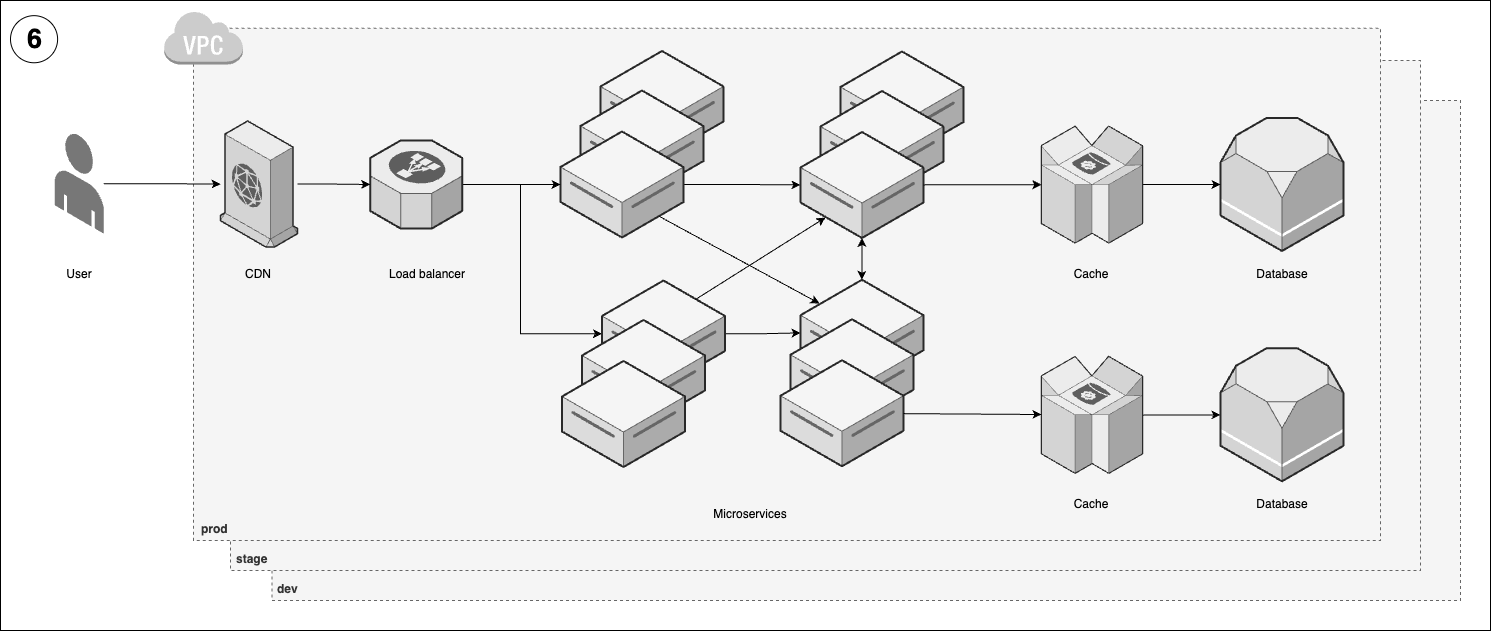

The diagram above was exported from draw.io. Its source (the exported page's mxGraphModel, read from the mxfile embedded in the PNG):
<mxGraphModel dx="5736" dy="2080" grid="1" gridSize="10" guides="1" tooltips="1" connect="1" arrows="1" fold="1" page="1" pageScale="1" pageWidth="850" pageHeight="1100" math="0" shadow="0">
  <root>
    <mxCell id="0" />
    <mxCell id="1" parent="0" />
    <mxCell id="ZxzjjC5gdZ-cjDVPfvcw-114" value="" style="rounded=0;whiteSpace=wrap;html=1;fillColor=none;" parent="1" vertex="1">
      <mxGeometry x="40" y="2150" width="1490" height="630" as="geometry" />
    </mxCell>
    <mxCell id="ZxzjjC5gdZ-cjDVPfvcw-115" value="&lt;b&gt;dev&lt;/b&gt;" style="rounded=0;whiteSpace=wrap;html=1;dashed=1;fillColor=#f5f5f5;fontColor=#333333;strokeColor=#666666;align=left;verticalAlign=bottom;spacingLeft=4;spacingBottom=2;" parent="1" vertex="1">
      <mxGeometry x="311.49" y="2250" width="1188.51" height="500" as="geometry" />
    </mxCell>
    <mxCell id="ZxzjjC5gdZ-cjDVPfvcw-117" value="&lt;b&gt;stage&lt;/b&gt;" style="rounded=0;whiteSpace=wrap;html=1;dashed=1;fillColor=#f5f5f5;fontColor=#333333;strokeColor=#666666;align=left;verticalAlign=bottom;spacingLeft=4;spacingBottom=2;" parent="1" vertex="1">
      <mxGeometry x="270" y="2210" width="1190" height="510" as="geometry" />
    </mxCell>
    <mxCell id="ZxzjjC5gdZ-cjDVPfvcw-118" value="&lt;b&gt;prod&lt;/b&gt;" style="rounded=0;whiteSpace=wrap;html=1;dashed=1;fillColor=#f5f5f5;fontColor=#333333;strokeColor=#666666;align=left;verticalAlign=bottom;spacingLeft=6;spacingBottom=2;" parent="1" vertex="1">
      <mxGeometry x="233" y="2177.73" width="1187" height="512.27" as="geometry" />
    </mxCell>
    <mxCell id="ZxzjjC5gdZ-cjDVPfvcw-120" value="&lt;div style=&quot;font-size: 8px;&quot;&gt;&lt;/div&gt;" style="verticalLabelPosition=middle;html=1;verticalAlign=top;strokeWidth=1;align=center;outlineConnect=0;dashed=0;outlineConnect=0;shape=mxgraph.aws3d.dataServer;strokeColor=#666666;aspect=fixed;fillColor=#f5f5f5;labelPosition=center;fontStyle=1;fontSize=33;fontColor=#333333;" parent="1" vertex="1">
      <mxGeometry x="640" y="2200.5" width="123" height="106" as="geometry" />
    </mxCell>
    <mxCell id="ZxzjjC5gdZ-cjDVPfvcw-121" value="&lt;div style=&quot;font-size: 8px;&quot;&gt;&lt;/div&gt;" style="verticalLabelPosition=middle;html=1;verticalAlign=top;strokeWidth=1;align=center;outlineConnect=0;dashed=0;outlineConnect=0;shape=mxgraph.aws3d.dataServer;strokeColor=#666666;aspect=fixed;fillColor=#f5f5f5;labelPosition=center;fontStyle=1;fontSize=33;fontColor=#333333;" parent="1" vertex="1">
      <mxGeometry x="620" y="2240" width="123" height="106" as="geometry" />
    </mxCell>
    <mxCell id="ZxzjjC5gdZ-cjDVPfvcw-122" value="6" style="ellipse;whiteSpace=wrap;html=1;aspect=fixed;fontSize=27;fontStyle=1;spacing=2;spacingLeft=2;spacingTop=1;" parent="1" vertex="1">
      <mxGeometry x="50" y="2165.1622715672756" width="47.103155911446066" height="47.103155911446066" as="geometry" />
    </mxCell>
    <mxCell id="ZxzjjC5gdZ-cjDVPfvcw-123" style="edgeStyle=orthogonalEdgeStyle;rounded=0;orthogonalLoop=1;jettySize=auto;html=1;" parent="1" source="ZxzjjC5gdZ-cjDVPfvcw-124" target="ZxzjjC5gdZ-cjDVPfvcw-135" edge="1">
      <mxGeometry relative="1" as="geometry" />
    </mxCell>
    <mxCell id="ZxzjjC5gdZ-cjDVPfvcw-124" value="" style="verticalLabelPosition=bottom;html=1;verticalAlign=top;strokeWidth=1;align=center;outlineConnect=0;dashed=0;outlineConnect=0;shape=mxgraph.aws3d.end_user;strokeColor=none;fillColor=#777777;aspect=fixed;" parent="1" vertex="1">
      <mxGeometry x="94.25" y="2282.77" width="49" height="100.46" as="geometry" />
    </mxCell>
    <mxCell id="ZxzjjC5gdZ-cjDVPfvcw-155" style="edgeStyle=orthogonalEdgeStyle;rounded=0;orthogonalLoop=1;jettySize=auto;html=1;" parent="1" source="ZxzjjC5gdZ-cjDVPfvcw-126" target="ZxzjjC5gdZ-cjDVPfvcw-145" edge="1">
      <mxGeometry relative="1" as="geometry" />
    </mxCell>
    <mxCell id="ZxzjjC5gdZ-cjDVPfvcw-126" value="&lt;div style=&quot;font-size: 8px;&quot;&gt;&lt;/div&gt;" style="verticalLabelPosition=middle;html=1;verticalAlign=top;strokeWidth=1;align=center;outlineConnect=0;dashed=0;outlineConnect=0;shape=mxgraph.aws3d.dataServer;strokeColor=#666666;aspect=fixed;fillColor=#f5f5f5;labelPosition=center;fontStyle=1;fontSize=33;fontColor=#333333;" parent="1" vertex="1">
      <mxGeometry x="600" y="2281" width="123" height="106" as="geometry" />
    </mxCell>
    <mxCell id="ZxzjjC5gdZ-cjDVPfvcw-127" value="User" style="text;html=1;align=center;verticalAlign=middle;whiteSpace=wrap;rounded=0;" parent="1" vertex="1">
      <mxGeometry x="88.75" y="2408.91" width="60" height="30" as="geometry" />
    </mxCell>
    <mxCell id="ZxzjjC5gdZ-cjDVPfvcw-128" value="Microservices" style="text;html=1;align=center;verticalAlign=middle;whiteSpace=wrap;rounded=0;" parent="1" vertex="1">
      <mxGeometry x="742.25" y="2649.2" width="95.5" height="30" as="geometry" />
    </mxCell>
    <mxCell id="ZxzjjC5gdZ-cjDVPfvcw-129" value="" style="verticalLabelPosition=bottom;html=1;verticalAlign=top;strokeWidth=1;align=center;outlineConnect=0;dashed=0;outlineConnect=0;shape=mxgraph.aws3d.rds;fillColor=#ECECEC;strokeColor=#5E5E5E;aspect=fixed;" parent="1" vertex="1">
      <mxGeometry x="1260" y="2267.5" width="123" height="133" as="geometry" />
    </mxCell>
    <mxCell id="ZxzjjC5gdZ-cjDVPfvcw-130" value="Database" style="text;html=1;align=center;verticalAlign=middle;whiteSpace=wrap;rounded=0;" parent="1" vertex="1">
      <mxGeometry x="1291.5" y="2408.91" width="60" height="30" as="geometry" />
    </mxCell>
    <mxCell id="ZxzjjC5gdZ-cjDVPfvcw-131" style="edgeStyle=orthogonalEdgeStyle;rounded=0;orthogonalLoop=1;jettySize=auto;html=1;" parent="1" source="ZxzjjC5gdZ-cjDVPfvcw-132" target="ZxzjjC5gdZ-cjDVPfvcw-126" edge="1">
      <mxGeometry relative="1" as="geometry" />
    </mxCell>
    <mxCell id="ZxzjjC5gdZ-cjDVPfvcw-161" style="edgeStyle=orthogonalEdgeStyle;rounded=0;orthogonalLoop=1;jettySize=auto;html=1;" parent="1" source="ZxzjjC5gdZ-cjDVPfvcw-132" target="ZxzjjC5gdZ-cjDVPfvcw-140" edge="1">
      <mxGeometry relative="1" as="geometry">
        <Array as="points">
          <mxPoint x="560" y="2334" />
          <mxPoint x="560" y="2483" />
        </Array>
      </mxGeometry>
    </mxCell>
    <mxCell id="ZxzjjC5gdZ-cjDVPfvcw-132" value="" style="verticalLabelPosition=bottom;html=1;verticalAlign=top;strokeWidth=1;align=center;outlineConnect=0;dashed=0;outlineConnect=0;shape=mxgraph.aws3d.elasticLoadBalancing;fillColor=#ECECEC;strokeColor=#5E5E5E;aspect=fixed;" parent="1" vertex="1">
      <mxGeometry x="409.75" y="2289.91" width="92" height="88.17" as="geometry" />
    </mxCell>
    <mxCell id="ZxzjjC5gdZ-cjDVPfvcw-133" value="Load balancer" style="text;html=1;align=center;verticalAlign=middle;whiteSpace=wrap;rounded=0;" parent="1" vertex="1">
      <mxGeometry x="420" y="2408.91" width="94.25" height="30" as="geometry" />
    </mxCell>
    <mxCell id="ZxzjjC5gdZ-cjDVPfvcw-134" style="edgeStyle=orthogonalEdgeStyle;rounded=0;orthogonalLoop=1;jettySize=auto;html=1;" parent="1" source="ZxzjjC5gdZ-cjDVPfvcw-135" target="ZxzjjC5gdZ-cjDVPfvcw-132" edge="1">
      <mxGeometry relative="1" as="geometry" />
    </mxCell>
    <mxCell id="ZxzjjC5gdZ-cjDVPfvcw-135" value="" style="verticalLabelPosition=bottom;html=1;verticalAlign=top;strokeWidth=1;align=center;outlineConnect=0;dashed=0;outlineConnect=0;shape=mxgraph.aws3d.cloudfront;fillColor=#ECECEC;strokeColor=#5E5E5E;aspect=fixed;" parent="1" vertex="1">
      <mxGeometry x="260" y="2270.5" width="77.03" height="126" as="geometry" />
    </mxCell>
    <mxCell id="ZxzjjC5gdZ-cjDVPfvcw-136" value="CDN" style="text;html=1;align=center;verticalAlign=middle;whiteSpace=wrap;rounded=0;" parent="1" vertex="1">
      <mxGeometry x="251.38999999999987" y="2408.91" width="94.25" height="30" as="geometry" />
    </mxCell>
    <mxCell id="ZxzjjC5gdZ-cjDVPfvcw-137" value="Cache" style="text;html=1;align=center;verticalAlign=middle;whiteSpace=wrap;rounded=0;" parent="1" vertex="1">
      <mxGeometry x="1101.4899999999998" y="2408.91" width="60" height="30" as="geometry" />
    </mxCell>
    <mxCell id="ZxzjjC5gdZ-cjDVPfvcw-138" style="edgeStyle=orthogonalEdgeStyle;rounded=0;orthogonalLoop=1;jettySize=auto;html=1;" parent="1" source="ZxzjjC5gdZ-cjDVPfvcw-139" target="ZxzjjC5gdZ-cjDVPfvcw-129" edge="1">
      <mxGeometry relative="1" as="geometry" />
    </mxCell>
    <mxCell id="ZxzjjC5gdZ-cjDVPfvcw-139" value="" style="verticalLabelPosition=bottom;html=1;verticalAlign=top;strokeWidth=1;align=center;outlineConnect=0;dashed=0;outlineConnect=0;shape=mxgraph.aws3d.dynamoDb;fillColor=#ECECEC;strokeColor=#5E5E5E;aspect=fixed;" parent="1" vertex="1">
      <mxGeometry x="1080.9" y="2275.5" width="101.19" height="117.08" as="geometry" />
    </mxCell>
    <mxCell id="ZxzjjC5gdZ-cjDVPfvcw-119" value="" style="outlineConnect=0;dashed=0;verticalLabelPosition=bottom;verticalAlign=top;align=center;html=1;shape=mxgraph.aws3.virtual_private_cloud;fillColor=#CCCCCC;gradientColor=none;" parent="1" vertex="1">
      <mxGeometry x="203" y="2160" width="79.5" height="54" as="geometry" />
    </mxCell>
    <mxCell id="ZxzjjC5gdZ-cjDVPfvcw-162" style="edgeStyle=orthogonalEdgeStyle;rounded=0;orthogonalLoop=1;jettySize=auto;html=1;" parent="1" source="ZxzjjC5gdZ-cjDVPfvcw-140" target="ZxzjjC5gdZ-cjDVPfvcw-146" edge="1">
      <mxGeometry relative="1" as="geometry" />
    </mxCell>
    <mxCell id="ZxzjjC5gdZ-cjDVPfvcw-140" value="&lt;div style=&quot;font-size: 8px;&quot;&gt;&lt;/div&gt;" style="verticalLabelPosition=middle;html=1;verticalAlign=top;strokeWidth=1;align=center;outlineConnect=0;dashed=0;outlineConnect=0;shape=mxgraph.aws3d.dataServer;strokeColor=#666666;aspect=fixed;fillColor=#f5f5f5;labelPosition=center;fontStyle=1;fontSize=33;fontColor=#333333;" parent="1" vertex="1">
      <mxGeometry x="641.5" y="2430" width="123" height="106" as="geometry" />
    </mxCell>
    <mxCell id="ZxzjjC5gdZ-cjDVPfvcw-141" value="&lt;div style=&quot;font-size: 8px;&quot;&gt;&lt;/div&gt;" style="verticalLabelPosition=middle;html=1;verticalAlign=top;strokeWidth=1;align=center;outlineConnect=0;dashed=0;outlineConnect=0;shape=mxgraph.aws3d.dataServer;strokeColor=#666666;aspect=fixed;fillColor=#f5f5f5;labelPosition=center;fontStyle=1;fontSize=33;fontColor=#333333;" parent="1" vertex="1">
      <mxGeometry x="621.5" y="2469.5" width="123" height="106" as="geometry" />
    </mxCell>
    <mxCell id="ZxzjjC5gdZ-cjDVPfvcw-143" value="&lt;div style=&quot;font-size: 8px;&quot;&gt;&lt;/div&gt;" style="verticalLabelPosition=middle;html=1;verticalAlign=top;strokeWidth=1;align=center;outlineConnect=0;dashed=0;outlineConnect=0;shape=mxgraph.aws3d.dataServer;strokeColor=#666666;aspect=fixed;fillColor=#f5f5f5;labelPosition=center;fontStyle=1;fontSize=33;fontColor=#333333;" parent="1" vertex="1">
      <mxGeometry x="880" y="2201" width="123" height="106" as="geometry" />
    </mxCell>
    <mxCell id="ZxzjjC5gdZ-cjDVPfvcw-144" value="&lt;div style=&quot;font-size: 8px;&quot;&gt;&lt;/div&gt;" style="verticalLabelPosition=middle;html=1;verticalAlign=top;strokeWidth=1;align=center;outlineConnect=0;dashed=0;outlineConnect=0;shape=mxgraph.aws3d.dataServer;strokeColor=#666666;aspect=fixed;fillColor=#f5f5f5;labelPosition=center;fontStyle=1;fontSize=33;fontColor=#333333;" parent="1" vertex="1">
      <mxGeometry x="860" y="2240.5" width="123" height="106" as="geometry" />
    </mxCell>
    <mxCell id="ZxzjjC5gdZ-cjDVPfvcw-164" style="edgeStyle=orthogonalEdgeStyle;rounded=0;orthogonalLoop=1;jettySize=auto;html=1;" parent="1" source="ZxzjjC5gdZ-cjDVPfvcw-145" target="ZxzjjC5gdZ-cjDVPfvcw-146" edge="1">
      <mxGeometry relative="1" as="geometry" />
    </mxCell>
    <mxCell id="ZxzjjC5gdZ-cjDVPfvcw-163" style="edgeStyle=orthogonalEdgeStyle;rounded=0;orthogonalLoop=1;jettySize=auto;html=1;" parent="1" source="ZxzjjC5gdZ-cjDVPfvcw-146" target="ZxzjjC5gdZ-cjDVPfvcw-145" edge="1">
      <mxGeometry relative="1" as="geometry" />
    </mxCell>
    <mxCell id="ZxzjjC5gdZ-cjDVPfvcw-146" value="&lt;div style=&quot;font-size: 8px;&quot;&gt;&lt;/div&gt;" style="verticalLabelPosition=middle;html=1;verticalAlign=top;strokeWidth=1;align=center;outlineConnect=0;dashed=0;outlineConnect=0;shape=mxgraph.aws3d.dataServer;strokeColor=#666666;aspect=fixed;fillColor=#f5f5f5;labelPosition=center;fontStyle=1;fontSize=33;fontColor=#333333;" parent="1" vertex="1">
      <mxGeometry x="839.99" y="2429.25" width="123" height="106" as="geometry" />
    </mxCell>
    <mxCell id="ZxzjjC5gdZ-cjDVPfvcw-147" value="&lt;div style=&quot;font-size: 8px;&quot;&gt;&lt;/div&gt;" style="verticalLabelPosition=middle;html=1;verticalAlign=top;strokeWidth=1;align=center;outlineConnect=0;dashed=0;outlineConnect=0;shape=mxgraph.aws3d.dataServer;strokeColor=#666666;aspect=fixed;fillColor=#f5f5f5;labelPosition=center;fontStyle=1;fontSize=33;fontColor=#333333;" parent="1" vertex="1">
      <mxGeometry x="829.99" y="2468.75" width="123" height="106" as="geometry" />
    </mxCell>
    <mxCell id="ZxzjjC5gdZ-cjDVPfvcw-148" value="&lt;div style=&quot;font-size: 8px;&quot;&gt;&lt;/div&gt;" style="verticalLabelPosition=middle;html=1;verticalAlign=top;strokeWidth=1;align=center;outlineConnect=0;dashed=0;outlineConnect=0;shape=mxgraph.aws3d.dataServer;strokeColor=#666666;aspect=fixed;fillColor=#f5f5f5;labelPosition=center;fontStyle=1;fontSize=33;fontColor=#333333;" parent="1" vertex="1">
      <mxGeometry x="819.99" y="2509.75" width="123" height="106" as="geometry" />
    </mxCell>
    <mxCell id="ZxzjjC5gdZ-cjDVPfvcw-149" value="" style="verticalLabelPosition=bottom;html=1;verticalAlign=top;strokeWidth=1;align=center;outlineConnect=0;dashed=0;outlineConnect=0;shape=mxgraph.aws3d.rds;fillColor=#ECECEC;strokeColor=#5E5E5E;aspect=fixed;" parent="1" vertex="1">
      <mxGeometry x="1260" y="2497.79" width="123" height="133" as="geometry" />
    </mxCell>
    <mxCell id="ZxzjjC5gdZ-cjDVPfvcw-150" value="Database" style="text;html=1;align=center;verticalAlign=middle;whiteSpace=wrap;rounded=0;" parent="1" vertex="1">
      <mxGeometry x="1291.5" y="2639.2" width="60" height="30" as="geometry" />
    </mxCell>
    <mxCell id="ZxzjjC5gdZ-cjDVPfvcw-151" value="Cache" style="text;html=1;align=center;verticalAlign=middle;whiteSpace=wrap;rounded=0;" parent="1" vertex="1">
      <mxGeometry x="1101.4899999999998" y="2639.2" width="60" height="30" as="geometry" />
    </mxCell>
    <mxCell id="ZxzjjC5gdZ-cjDVPfvcw-167" style="edgeStyle=orthogonalEdgeStyle;rounded=0;orthogonalLoop=1;jettySize=auto;html=1;" parent="1" source="ZxzjjC5gdZ-cjDVPfvcw-152" target="ZxzjjC5gdZ-cjDVPfvcw-149" edge="1">
      <mxGeometry relative="1" as="geometry" />
    </mxCell>
    <mxCell id="ZxzjjC5gdZ-cjDVPfvcw-152" value="" style="verticalLabelPosition=bottom;html=1;verticalAlign=top;strokeWidth=1;align=center;outlineConnect=0;dashed=0;outlineConnect=0;shape=mxgraph.aws3d.dynamoDb;fillColor=#ECECEC;strokeColor=#5E5E5E;aspect=fixed;" parent="1" vertex="1">
      <mxGeometry x="1080.9" y="2505.79" width="101.19" height="117.08" as="geometry" />
    </mxCell>
    <mxCell id="ZxzjjC5gdZ-cjDVPfvcw-142" value="&lt;div style=&quot;font-size: 8px;&quot;&gt;&lt;/div&gt;" style="verticalLabelPosition=middle;html=1;verticalAlign=top;strokeWidth=1;align=center;outlineConnect=0;dashed=0;outlineConnect=0;shape=mxgraph.aws3d.dataServer;strokeColor=#666666;aspect=fixed;fillColor=#f5f5f5;labelPosition=center;fontStyle=1;fontSize=33;fontColor=#333333;" parent="1" vertex="1">
      <mxGeometry x="601.5" y="2510.5" width="123" height="106" as="geometry" />
    </mxCell>
    <mxCell id="ZxzjjC5gdZ-cjDVPfvcw-159" value="" style="endArrow=classic;html=1;rounded=0;" parent="1" edge="1">
      <mxGeometry width="50" height="50" relative="1" as="geometry">
        <mxPoint x="735" y="2449" as="sourcePoint" />
        <mxPoint x="865" y="2367" as="targetPoint" />
      </mxGeometry>
    </mxCell>
    <mxCell id="ZxzjjC5gdZ-cjDVPfvcw-160" value="" style="endArrow=classic;html=1;rounded=0;" parent="1" edge="1">
      <mxGeometry width="50" height="50" relative="1" as="geometry">
        <mxPoint x="699" y="2366" as="sourcePoint" />
        <mxPoint x="859" y="2453" as="targetPoint" />
      </mxGeometry>
    </mxCell>
    <mxCell id="ZxzjjC5gdZ-cjDVPfvcw-145" value="&lt;div style=&quot;font-size: 8px;&quot;&gt;&lt;/div&gt;" style="verticalLabelPosition=middle;html=1;verticalAlign=top;strokeWidth=1;align=center;outlineConnect=0;dashed=0;outlineConnect=0;shape=mxgraph.aws3d.dataServer;strokeColor=#666666;aspect=fixed;fillColor=#f5f5f5;labelPosition=center;fontStyle=1;fontSize=33;fontColor=#333333;" parent="1" vertex="1">
      <mxGeometry x="840" y="2281.5" width="123" height="106" as="geometry" />
    </mxCell>
    <mxCell id="ZxzjjC5gdZ-cjDVPfvcw-165" value="" style="endArrow=classic;html=1;rounded=0;" parent="1" source="ZxzjjC5gdZ-cjDVPfvcw-145" target="ZxzjjC5gdZ-cjDVPfvcw-139" edge="1">
      <mxGeometry width="50" height="50" relative="1" as="geometry">
        <mxPoint x="890" y="2470" as="sourcePoint" />
        <mxPoint x="940" y="2420" as="targetPoint" />
      </mxGeometry>
    </mxCell>
    <mxCell id="ZxzjjC5gdZ-cjDVPfvcw-166" value="" style="endArrow=classic;html=1;rounded=0;" parent="1" source="ZxzjjC5gdZ-cjDVPfvcw-148" target="ZxzjjC5gdZ-cjDVPfvcw-152" edge="1">
      <mxGeometry width="50" height="50" relative="1" as="geometry">
        <mxPoint x="890" y="2470" as="sourcePoint" />
        <mxPoint x="940" y="2420" as="targetPoint" />
      </mxGeometry>
    </mxCell>
  </root>
</mxGraphModel>